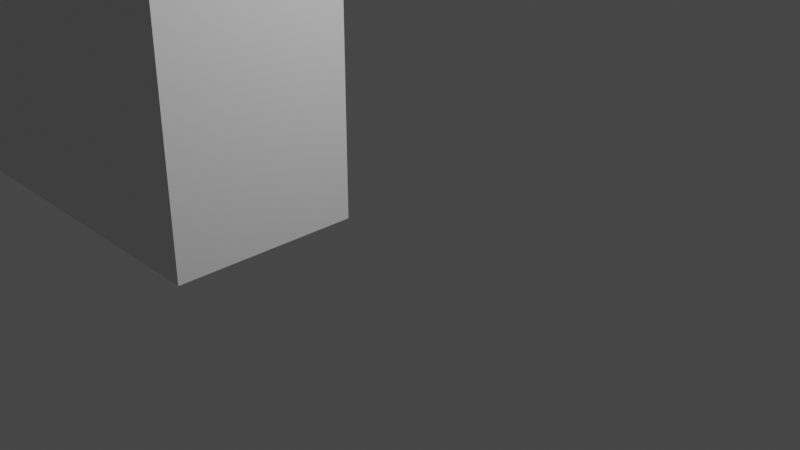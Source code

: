 # Source: Ready_to_model_Ruin-Started.blend  (saved by Blender 2.83.19; exported with 4.5.12 LTS)
import bpy
from mathutils import Matrix  # noqa: F401  (used for matrix-valued properties, if any)

bpy.ops.wm.read_factory_settings(use_empty=True)
scene = bpy.context.scene
scene.name = 'Scene'

# ---- collections
col_collection = bpy.data.collections.new('Collection'); scene.collection.children.link(col_collection)

# ---- materials (node trees are filled in below, after node groups)
mat_material = bpy.data.materials.new('Material')
mat_material.alpha_threshold = 0.0
mat_material.line_color = (0.0, 0.0, 0.0, 1.0)

# ---- material node trees
mat_material.use_nodes = True; mat_material.node_tree.nodes.clear()
_N = mat_material.node_tree.nodes; _L = mat_material.node_tree.links
n0 = _N.new('ShaderNodeOutputMaterial'); n0.name = 'Material Output'; n0.location = (300, 300)
n1 = _N.new('ShaderNodeBsdfPrincipled'); n1.name = 'Principled BSDF'; n1.location = (10, 300)
n1.distribution = 'GGX'
n1.subsurface_method = 'BURLEY'
n1.inputs[2].default_value = 0.4
n1.inputs[3].default_value = 1.45
n1.inputs[27].default_value = (0.0, 0.0, 0.0, 1.0)
n1.inputs[28].default_value = 1.0
_L.new(n1.outputs[0], n0.inputs[0])
n0.is_active_output = True

# ---- world
world_world = bpy.data.worlds.new('World'); scene.world = world_world
world_world.use_nodes = True; world_world.node_tree.nodes.clear()
_N = world_world.node_tree.nodes; _L = world_world.node_tree.links
n0 = _N.new('ShaderNodeOutputWorld'); n0.name = 'World Output'; n0.location = (300, 300)
n1 = _N.new('ShaderNodeBackground'); n1.name = 'Background'; n1.location = (10, 300)
n1.inputs[0].default_value = (0.05088, 0.05088, 0.05088, 1.0)
_L.new(n1.outputs[0], n0.inputs[0])
n0.is_active_output = True
world_world.color = (0.05088, 0.05088, 0.05088)
world_world.use_sun_shadow = False
world_world.sun_shadow_jitter_overblur = 0.0

# ---- cameras
cam_camera = bpy.data.cameras.new('Camera')
cam_camera.clip_end = 100.0
cam_camera.ortho_scale = 7.314

# ---- lights
light_light = bpy.data.lights.new('Light', 'POINT')
light_light.transmission_factor = 0.0
light_light.energy = 1000.0
light_light.shadow_soft_size = 0.1
light_light.shadow_maximum_resolution = 0.006
light_light.use_absolute_resolution = True

# ---- meshes
me_cube = bpy.data.meshes.new('Cube')
me_cube.from_pydata([(-8.865, 1.015, 1.664), (-8.865, 1.015, -1.015), (-8.865, -1.015, 1.664), (-8.865, -1.015, -1.015), (12.65, 1.015, 1.664), (12.65, 1.015, -1.015), (12.65, -1.015, 1.664), (12.65, -1.015, -1.015), (-8.865, -1.015, 4.204), (9.966, -1.015, 4.204), (-8.865, 1.015, 4.204), (9.966, 1.015, 4.204)], [], [(4, 6, 9, 11), (3, 2, 6, 7), (7, 6, 4, 5), (5, 1, 3, 7), (1, 0, 2, 3), (5, 4, 0, 1), (10, 11, 9, 8), (2, 0, 10, 8), (0, 4, 11, 10), (6, 2, 8, 9)])
_uv = me_cube.uv_layers.new(name='UVMap')
_uv.uv.foreach_set('vector', [0.625, 0.25, 0.625, 0.0, 0.625, 0.0, 0.625, 0.25, 0.375, 0.75, 0.625, 0.75, 0.625, 1.0, 0.375, 1.0, 0.375, 0.0, 0.625, 0.0, 0.625, 0.25, 0.375, 0.25, 0.125, 0.5, 0.375, 0.5, 0.375, 0.75, 0.125, 0.75, 0.375, 0.5, 0.625, 0.5, 0.625, 0.75, 0.375, 0.75, 0.375, 0.25, 0.625, 0.25, 0.625, 0.5, 0.375, 0.5, 0.625, 0.5, 0.875, 0.5, 0.875, 0.75, 0.625, 0.75, 0.625, 0.75, 0.625, 0.5, 0.625, 0.5, 0.625, 0.75, 0.625, 0.5, 0.625, 0.25, 0.625, 0.25, 0.625, 0.5, 0.625, 1.0, 0.625, 0.75, 0.625, 0.75, 0.625, 1.0])
me_cube.materials.append(mat_material)
me_cube.use_remesh_preserve_volume = False
me_cube.use_remesh_preserve_attributes = False
me_cube.use_mirror_vertex_groups = False
me_cube.update()

# ---- objects
ob_cube = bpy.data.objects.new('Cube', me_cube)
ob_light = bpy.data.objects.new('Light', light_light)
ob_camera = bpy.data.objects.new('Camera', cam_camera)
ob_empty = bpy.data.objects.new('Empty', None)
ob_empty_001 = bpy.data.objects.new('Empty.001', None)

# ---- transforms, parenting, visibility, modifiers, constraints
ob_cube.location = (-13.02, -1.375, 1.01)
ob_cube.lock_rotations_4d = False
ob_cube.empty_display_type = 'ARROWS'
ob_cube.lineart.crease_threshold = 0.0
ob_light.location = (4.076, 1.005, 5.904)
ob_light.rotation_euler = (0.6503, 0.05522, 1.866)
ob_light.lock_rotations_4d = False
ob_light.empty_display_type = 'ARROWS'
ob_light.color = (0.0, 0.0, 0.0, 0.0)
ob_light.lineart.crease_threshold = 0.0
ob_camera.location = (7.359, -6.926, 4.958)
ob_camera.rotation_euler = (1.109, 0.0, 0.8149)
ob_camera.lock_rotations_4d = False
ob_camera.empty_display_type = 'ARROWS'
ob_camera.color = (0.0, 0.0, 0.0, 0.0)
ob_camera.display_type = 'WIRE'
ob_camera.lineart.crease_threshold = 0.0
ob_empty.location = (-11.22, -5.364e-07, 7.946)
ob_empty.rotation_euler = (1.571, -0.0, -0.0)
ob_empty.scale = (5.0, 5.0, 5.0)
ob_empty.empty_display_type = 'IMAGE'
ob_empty.empty_display_size = 5.0
ob_empty.lineart.crease_threshold = 0.0
ob_empty_001.location = (0.05423, -2.218, 8.574)
ob_empty_001.rotation_euler = (1.571, -0.0, -1.571)
ob_empty_001.scale = (5.0, 5.0, 5.0)
ob_empty_001.empty_display_type = 'IMAGE'
ob_empty_001.empty_display_size = 5.0
ob_empty_001.lineart.crease_threshold = 0.0

# ---- collection membership
col_collection.objects.link(ob_cube)
col_collection.objects.link(ob_light)
col_collection.objects.link(ob_camera)
col_collection.objects.link(ob_empty)
col_collection.objects.link(ob_empty_001)

# ---- scene / render settings (as saved in the file)
scene.camera = ob_camera
scene.frame_start = 1; scene.frame_end = 250; scene.frame_set(1)
scene.render.engine = 'BLENDER_WORKBENCH'
scene.cycles.use_denoising = False
scene.cycles.samples = 128
scene.cycles.sampling_pattern = 'TABULATED_SOBOL'
scene.cycles.use_adaptive_sampling = False
scene.cycles.use_light_tree = False
scene.view_settings.view_transform = 'Filmic'
bpy.context.view_layer.update()
